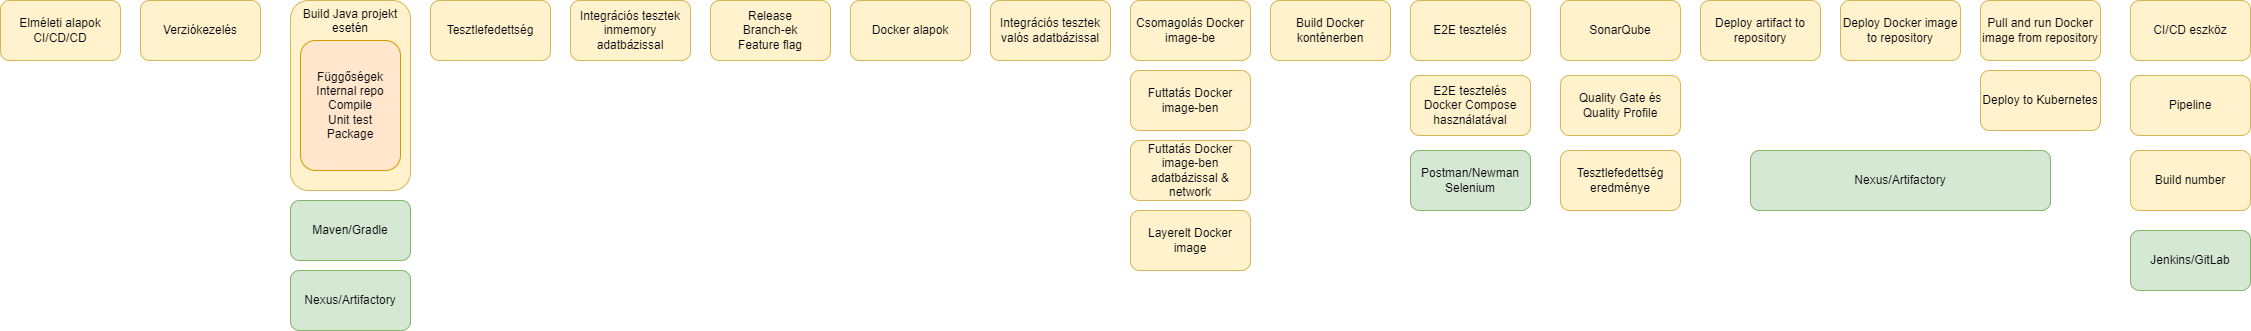

The diagram above was exported from draw.io. Its source (the exported page's mxGraphModel, read from the mxfile embedded in the PNG):
<mxGraphModel dx="2062" dy="1127" grid="1" gridSize="10" guides="1" tooltips="1" connect="1" arrows="1" fold="1" page="1" pageScale="1" pageWidth="827" pageHeight="1169" math="0" shadow="0">
  <root>
    <mxCell id="0" />
    <mxCell id="1" parent="0" />
    <mxCell id="OMYoZqqGKD8WpyM3OpuU-1" value="Build Java projekt esetén" style="rounded=1;whiteSpace=wrap;html=1;verticalAlign=top;fillColor=#fff2cc;strokeColor=#d6b656;" parent="1" vertex="1">
      <mxGeometry x="360" y="40" width="120" height="190" as="geometry" />
    </mxCell>
    <mxCell id="OMYoZqqGKD8WpyM3OpuU-2" value="Függőségek&lt;br&gt;Internal repo&lt;br&gt;Compile&lt;br&gt;Unit test&lt;br&gt;Package" style="rounded=1;whiteSpace=wrap;html=1;fillColor=#ffe6cc;strokeColor=#d79b00;" parent="1" vertex="1">
      <mxGeometry x="370" y="80" width="100" height="130" as="geometry" />
    </mxCell>
    <mxCell id="OMYoZqqGKD8WpyM3OpuU-3" value="Integrációs tesztek inmemory adatbázissal" style="rounded=1;whiteSpace=wrap;html=1;fillColor=#fff2cc;strokeColor=#d6b656;" parent="1" vertex="1">
      <mxGeometry x="640" y="40" width="120" height="60" as="geometry" />
    </mxCell>
    <mxCell id="OMYoZqqGKD8WpyM3OpuU-4" value="Integrációs tesztek valós adatbázissal" style="rounded=1;whiteSpace=wrap;html=1;fillColor=#fff2cc;strokeColor=#d6b656;" parent="1" vertex="1">
      <mxGeometry x="1060" y="40" width="120" height="60" as="geometry" />
    </mxCell>
    <mxCell id="OMYoZqqGKD8WpyM3OpuU-5" value="Release&lt;br&gt;Branch-ek&lt;br&gt;Feature flag" style="rounded=1;whiteSpace=wrap;html=1;fillColor=#fff2cc;strokeColor=#d6b656;" parent="1" vertex="1">
      <mxGeometry x="780" y="40" width="120" height="60" as="geometry" />
    </mxCell>
    <mxCell id="OMYoZqqGKD8WpyM3OpuU-6" value="Csomagolás Docker image-be" style="rounded=1;whiteSpace=wrap;html=1;fillColor=#fff2cc;strokeColor=#d6b656;" parent="1" vertex="1">
      <mxGeometry x="1200" y="40" width="120" height="60" as="geometry" />
    </mxCell>
    <mxCell id="OMYoZqqGKD8WpyM3OpuU-7" value="Layerelt Docker image" style="rounded=1;whiteSpace=wrap;html=1;fillColor=#fff2cc;strokeColor=#d6b656;" parent="1" vertex="1">
      <mxGeometry x="1200" y="250" width="120" height="60" as="geometry" />
    </mxCell>
    <mxCell id="OMYoZqqGKD8WpyM3OpuU-8" value="E2E tesztelés" style="rounded=1;whiteSpace=wrap;html=1;fillColor=#fff2cc;strokeColor=#d6b656;" parent="1" vertex="1">
      <mxGeometry x="1480" y="40" width="120" height="60" as="geometry" />
    </mxCell>
    <mxCell id="OMYoZqqGKD8WpyM3OpuU-9" value="E2E tesztelés&lt;br&gt;Docker Compose használatával" style="rounded=1;whiteSpace=wrap;html=1;fillColor=#fff2cc;strokeColor=#d6b656;" parent="1" vertex="1">
      <mxGeometry x="1480" y="115" width="120" height="60" as="geometry" />
    </mxCell>
    <mxCell id="OMYoZqqGKD8WpyM3OpuU-10" value="Build Docker konténerben" style="rounded=1;whiteSpace=wrap;html=1;fillColor=#fff2cc;strokeColor=#d6b656;" parent="1" vertex="1">
      <mxGeometry x="1340" y="40" width="120" height="60" as="geometry" />
    </mxCell>
    <mxCell id="zkUzlvhg-oW-2K_pRBT5-1" value="CI/CD eszköz" style="rounded=1;whiteSpace=wrap;html=1;fillColor=#fff2cc;strokeColor=#d6b656;" parent="1" vertex="1">
      <mxGeometry x="2200" y="40" width="120" height="60" as="geometry" />
    </mxCell>
    <mxCell id="zkUzlvhg-oW-2K_pRBT5-2" value="Pipeline" style="rounded=1;whiteSpace=wrap;html=1;fillColor=#fff2cc;strokeColor=#d6b656;" parent="1" vertex="1">
      <mxGeometry x="2200" y="115" width="120" height="60" as="geometry" />
    </mxCell>
    <mxCell id="zkUzlvhg-oW-2K_pRBT5-3" value="Build number" style="rounded=1;whiteSpace=wrap;html=1;fillColor=#fff2cc;strokeColor=#d6b656;" parent="1" vertex="1">
      <mxGeometry x="2200" y="190" width="120" height="60" as="geometry" />
    </mxCell>
    <mxCell id="zkUzlvhg-oW-2K_pRBT5-4" value="SonarQube" style="rounded=1;whiteSpace=wrap;html=1;fillColor=#fff2cc;strokeColor=#d6b656;" parent="1" vertex="1">
      <mxGeometry x="1630" y="40" width="120" height="60" as="geometry" />
    </mxCell>
    <mxCell id="zkUzlvhg-oW-2K_pRBT5-5" value="Tesztlefedettség" style="rounded=1;whiteSpace=wrap;html=1;fillColor=#fff2cc;strokeColor=#d6b656;" parent="1" vertex="1">
      <mxGeometry x="500" y="40" width="120" height="60" as="geometry" />
    </mxCell>
    <mxCell id="zkUzlvhg-oW-2K_pRBT5-6" value="Quality Gate és Quality Profile" style="rounded=1;whiteSpace=wrap;html=1;fillColor=#fff2cc;strokeColor=#d6b656;" parent="1" vertex="1">
      <mxGeometry x="1630" y="115" width="120" height="60" as="geometry" />
    </mxCell>
    <mxCell id="zkUzlvhg-oW-2K_pRBT5-7" value="Tesztlefedettség eredménye" style="rounded=1;whiteSpace=wrap;html=1;fillColor=#fff2cc;strokeColor=#d6b656;" parent="1" vertex="1">
      <mxGeometry x="1630" y="190" width="120" height="60" as="geometry" />
    </mxCell>
    <mxCell id="zkUzlvhg-oW-2K_pRBT5-8" value="Deploy artifact to repository" style="rounded=1;whiteSpace=wrap;html=1;fillColor=#fff2cc;strokeColor=#d6b656;" parent="1" vertex="1">
      <mxGeometry x="1770" y="40" width="120" height="60" as="geometry" />
    </mxCell>
    <mxCell id="zkUzlvhg-oW-2K_pRBT5-9" value="Deploy Docker image to repository" style="rounded=1;whiteSpace=wrap;html=1;fillColor=#fff2cc;strokeColor=#d6b656;" parent="1" vertex="1">
      <mxGeometry x="1910" y="40" width="120" height="60" as="geometry" />
    </mxCell>
    <mxCell id="zkUzlvhg-oW-2K_pRBT5-10" value="Pull and run Docker image from repository" style="rounded=1;whiteSpace=wrap;html=1;fillColor=#fff2cc;strokeColor=#d6b656;" parent="1" vertex="1">
      <mxGeometry x="2050" y="40" width="120" height="60" as="geometry" />
    </mxCell>
    <mxCell id="zkUzlvhg-oW-2K_pRBT5-11" value="Elméleti alapok&lt;br&gt;CI/CD/CD" style="rounded=1;whiteSpace=wrap;html=1;fillColor=#fff2cc;strokeColor=#d6b656;" parent="1" vertex="1">
      <mxGeometry x="70" y="40" width="120" height="60" as="geometry" />
    </mxCell>
    <mxCell id="zkUzlvhg-oW-2K_pRBT5-12" value="Verziókezelés" style="rounded=1;whiteSpace=wrap;html=1;fillColor=#fff2cc;strokeColor=#d6b656;" parent="1" vertex="1">
      <mxGeometry x="210" y="40" width="120" height="60" as="geometry" />
    </mxCell>
    <mxCell id="JLcklo4CIC9_uXmafy65-1" value="Docker alapok" style="rounded=1;whiteSpace=wrap;html=1;fillColor=#fff2cc;strokeColor=#d6b656;" parent="1" vertex="1">
      <mxGeometry x="920" y="40" width="120" height="60" as="geometry" />
    </mxCell>
    <mxCell id="JLcklo4CIC9_uXmafy65-2" value="Futtatás Docker image-ben" style="rounded=1;whiteSpace=wrap;html=1;fillColor=#fff2cc;strokeColor=#d6b656;" parent="1" vertex="1">
      <mxGeometry x="1200" y="110" width="120" height="60" as="geometry" />
    </mxCell>
    <mxCell id="JLcklo4CIC9_uXmafy65-3" value="Futtatás Docker image-ben&lt;br&gt;adatbázissal &amp;amp; network" style="rounded=1;whiteSpace=wrap;html=1;fillColor=#fff2cc;strokeColor=#d6b656;" parent="1" vertex="1">
      <mxGeometry x="1200" y="180" width="120" height="60" as="geometry" />
    </mxCell>
    <mxCell id="A1WoaLRNC7DcIlEQNwIx-1" value="Maven/Gradle" style="rounded=1;whiteSpace=wrap;html=1;fillColor=#d5e8d4;strokeColor=#82b366;" parent="1" vertex="1">
      <mxGeometry x="360" y="240" width="120" height="60" as="geometry" />
    </mxCell>
    <mxCell id="A1WoaLRNC7DcIlEQNwIx-2" value="Postman/Newman&lt;br&gt;Selenium" style="rounded=1;whiteSpace=wrap;html=1;fillColor=#d5e8d4;strokeColor=#82b366;" parent="1" vertex="1">
      <mxGeometry x="1480" y="190" width="120" height="60" as="geometry" />
    </mxCell>
    <mxCell id="A1WoaLRNC7DcIlEQNwIx-3" value="Jenkins/GitLab" style="rounded=1;whiteSpace=wrap;html=1;fillColor=#d5e8d4;strokeColor=#82b366;" parent="1" vertex="1">
      <mxGeometry x="2200" y="270" width="120" height="60" as="geometry" />
    </mxCell>
    <mxCell id="A1WoaLRNC7DcIlEQNwIx-4" value="Nexus/Artifactory" style="rounded=1;whiteSpace=wrap;html=1;fillColor=#d5e8d4;strokeColor=#82b366;" parent="1" vertex="1">
      <mxGeometry x="1820" y="190" width="300" height="60" as="geometry" />
    </mxCell>
    <mxCell id="A1WoaLRNC7DcIlEQNwIx-5" value="Nexus/Artifactory" style="rounded=1;whiteSpace=wrap;html=1;fillColor=#d5e8d4;strokeColor=#82b366;" parent="1" vertex="1">
      <mxGeometry x="360" y="310" width="120" height="60" as="geometry" />
    </mxCell>
    <mxCell id="A1WoaLRNC7DcIlEQNwIx-6" value="Deploy to Kubernetes" style="rounded=1;whiteSpace=wrap;html=1;fillColor=#fff2cc;strokeColor=#d6b656;" parent="1" vertex="1">
      <mxGeometry x="2050" y="110" width="120" height="60" as="geometry" />
    </mxCell>
  </root>
</mxGraphModel>